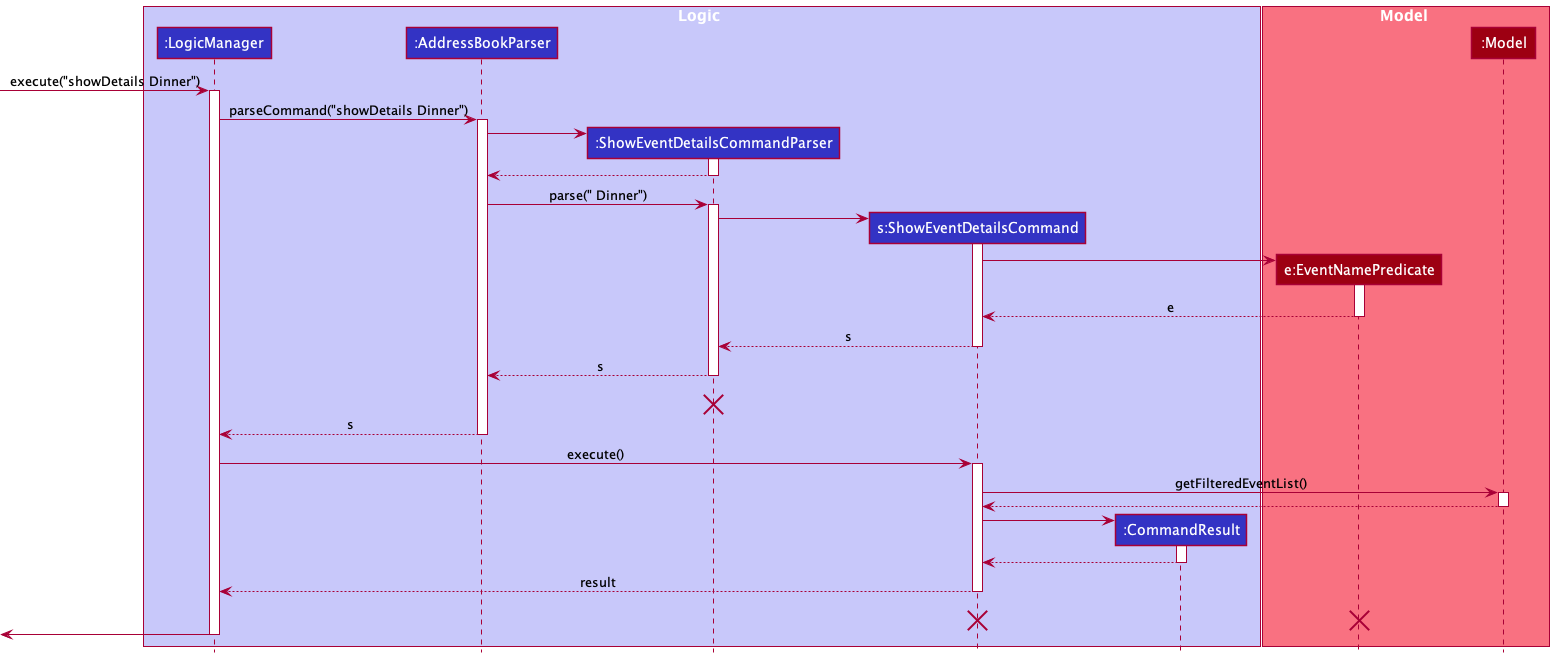

The diagram above was rendered by PlantUML. Its source (embedded in the PNG):
@startuml
'https://plantuml.com/sequence-diagram
!include Style.puml

box Logic LOGIC_COLOR_T1
participant ":LogicManager" as LogicManager LOGIC_COLOR
participant ":AddressBookParser" as AddressBookParser LOGIC_COLOR
participant ":ShowEventDetailsCommandParser" as ShowEventDetailsCommandParser LOGIC_COLOR
participant "s:ShowEventDetailsCommand" as ShowEventDetailsCommand LOGIC_COLOR
participant ":CommandResult" as CommandResult LOGIC_COLOR
end box

box Model MODEL_COLOR_T1
participant "e:EventNamePredicate" as EventNamePredicate MODEL_COLOR
participant ":Model" as Model MODEL_COLOR
end box

[-> LogicManager : execute("showDetails Dinner")
activate LogicManager

LogicManager -> AddressBookParser : parseCommand("showDetails Dinner")
activate AddressBookParser

create ShowEventDetailsCommandParser
AddressBookParser -> ShowEventDetailsCommandParser
activate ShowEventDetailsCommandParser

ShowEventDetailsCommandParser --> AddressBookParser
deactivate ShowEventDetailsCommandParser

AddressBookParser -> ShowEventDetailsCommandParser : parse(" Dinner")
activate ShowEventDetailsCommandParser

create ShowEventDetailsCommand
ShowEventDetailsCommandParser -> ShowEventDetailsCommand
activate ShowEventDetailsCommand

create EventNamePredicate
ShowEventDetailsCommand -> EventNamePredicate
activate EventNamePredicate

EventNamePredicate --> ShowEventDetailsCommand : e
deactivate EventNamePredicate

ShowEventDetailsCommand --> ShowEventDetailsCommandParser : s
deactivate ShowEventDetailsCommand

ShowEventDetailsCommandParser --> AddressBookParser : s
deactivate ShowEventDetailsCommandParser

ShowEventDetailsCommandParser -[hidden]> AddressBookParser : s
destroy ShowEventDetailsCommandParser

AddressBookParser --> LogicManager : s
deactivate AddressBookParser

LogicManager -> ShowEventDetailsCommand : execute()
activate ShowEventDetailsCommand

ShowEventDetailsCommand -> Model : getFilteredEventList()
activate Model

Model --> ShowEventDetailsCommand
deactivate Model

create CommandResult
ShowEventDetailsCommand -> CommandResult
activate CommandResult

CommandResult --> ShowEventDetailsCommand
deactivate CommandResult

ShowEventDetailsCommand --> LogicManager : result
deactivate ShowEventDetailsCommand

ShowEventDetailsCommand -[hidden]> LogicManager : result
destroy ShowEventDetailsCommand
destroy EventNamePredicate

[<- LogicManager
deactivate LogicManager
@enduml